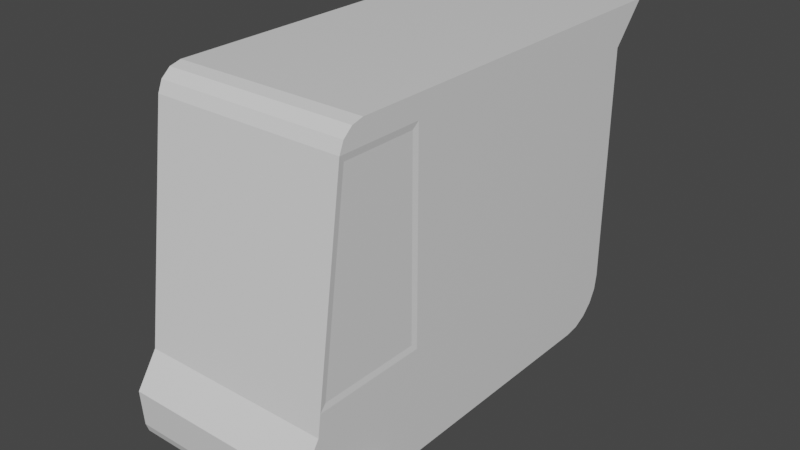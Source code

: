 # Source: SMILE-van.blend  (saved by Blender 3.0.42; exported with 4.5.12 LTS)
import bpy
from mathutils import Matrix  # noqa: F401  (used for matrix-valued properties, if any)

bpy.ops.wm.read_factory_settings(use_empty=True)
scene = bpy.context.scene
scene.name = 'Scene'

# ---- collections
col_collection = bpy.data.collections.new('Collection'); scene.collection.children.link(col_collection)

# ---- materials (node trees are filled in below, after node groups)
mat_material = bpy.data.materials.new('Material')
mat_material.alpha_threshold = 0.0
mat_material.use_transparent_shadow = False
mat_material.line_color = (0.0, 0.0, 0.0, 1.0)

# ---- material node trees
mat_material.use_nodes = True; mat_material.node_tree.nodes.clear()
_N = mat_material.node_tree.nodes; _L = mat_material.node_tree.links
n0 = _N.new('ShaderNodeOutputMaterial'); n0.name = 'Material Output'; n0.location = (300, 300)
n1 = _N.new('ShaderNodeBsdfPrincipled'); n1.name = 'Principled BSDF'; n1.location = (10, 300)
n1.distribution = 'GGX'
n1.subsurface_method = 'RANDOM_WALK_SKIN'
n1.inputs[2].default_value = 0.4
n1.inputs[3].default_value = 1.45
n1.inputs[27].default_value = (0.0, 0.0, 0.0, 1.0)
n1.inputs[28].default_value = 1.0
_L.new(n1.outputs[0], n0.inputs[0])
n0.is_active_output = True

# ---- world
world_world = bpy.data.worlds.new('World'); scene.world = world_world
world_world.use_nodes = True; world_world.node_tree.nodes.clear()
_N = world_world.node_tree.nodes; _L = world_world.node_tree.links
n0 = _N.new('ShaderNodeOutputWorld'); n0.name = 'World Output'; n0.location = (300, 300)
n1 = _N.new('ShaderNodeBackground'); n1.name = 'Background'; n1.location = (10, 300)
n1.inputs[0].default_value = (0.05088, 0.05088, 0.05088, 1.0)
_L.new(n1.outputs[0], n0.inputs[0])
n0.is_active_output = True
world_world.color = (0.05088, 0.05088, 0.05088)
world_world.use_sun_shadow = False
world_world.sun_shadow_jitter_overblur = 0.0

# ---- meshes
me_cube = bpy.data.meshes.new('Cube')
me_cube.from_pydata([(0.5833, 1.699, 1.0), (0.0, 1.699, 1.0), (0.0, -1.0, -0.4785), (0.5833, -1.0, -0.4785), (0.0, -1.131, -0.6771), (0.5833, -1.131, -0.6771), (0.0, 1.49, 0.7596), (0.5833, 1.49, 0.7596), (0.5833, -0.657, 1.0), (0.5779, -0.7777, 0.8318), (0.5833, -0.7262, 0.9823), (0.5833, -0.7818, 0.934), (0.0, -0.8091, 0.868), (0.0, -0.657, 1.0), (0.0, -0.7818, 0.934), (0.0, -0.7262, 0.9823), (0.5833, -1.116, -0.8944), (0.5833, -1.003, -1.0), (0.5833, -1.098, -0.9472), (0.5833, -1.057, -0.9858), (0.0, -1.003, -1.0), (0.0, -1.116, -0.8944), (0.0, -1.057, -0.9858), (0.0, -1.098, -0.9472), (0.5833, 1.197, -1.0), (0.5833, 1.49, -0.7071), (0.5833, 1.288, -0.9857), (0.5833, 1.369, -0.9441), (0.5833, 1.434, -0.8793), (0.5833, 1.476, -0.7976), (0.0, 1.49, -0.7071), (0.0, 1.197, -1.0), (0.0, 1.476, -0.7976), (0.0, 1.434, -0.8793), (0.0, 1.369, -0.9441), (0.0, 1.288, -0.9857), (0.0, -1.0, -0.4785), (0.5833, -1.0, -0.4785), (0.5833, -0.8091, 0.868), (0.0, -0.8091, 0.868), (0.0, 1.49, -0.7071), (0.0, 1.49, 0.7596), (0.5833, 1.49, 0.7596), (0.5833, 1.49, -0.7071), (0.5833, -0.2844, 1.0), (0.5833, -0.2844, -1.0), (0.5779, -0.3205, -0.3139), (0.5779, -0.9402, -0.3139), (0.5779, -0.3205, 0.8318), (0.5833, -0.9818, -0.35), (0.5833, -0.8091, 0.868), (0.5833, -0.2844, 0.868), (0.5833, -0.2844, -0.35)], [], [(31, 24, 45, 17, 20), (12, 14, 15, 13, 1, 6, 30, 32, 33, 34, 35, 31, 20, 22, 23, 21, 4, 2), (36, 37, 38, 39), (16, 5, 4, 21), (4, 5, 3, 2), (7, 6, 1, 0), (8, 13, 15, 10), (10, 15, 14, 11), (11, 14, 12, 50), (0, 1, 13, 8, 44), (20, 17, 19, 22), (22, 19, 18, 23), (23, 18, 16, 21), (40, 41, 42, 43), (24, 31, 35, 26), (26, 35, 34, 27), (27, 34, 33, 28), (28, 33, 32, 29), (29, 32, 30, 25), (24, 26, 27, 28, 29, 25, 7, 0, 44, 51, 52, 45), (2, 3, 37, 36), (3, 49, 50, 38, 37), (50, 12, 39, 38), (12, 2, 36, 39), (30, 6, 41, 40), (6, 7, 42, 41), (7, 25, 43, 42), (25, 30, 40, 43), (45, 52, 49, 3, 5, 16, 18, 19, 17), (47, 46, 48, 9), (50, 51, 44, 8, 10, 11), (47, 9, 50, 49), (48, 46, 52, 51), (46, 47, 49, 52), (9, 48, 51, 50)])
_uv = me_cube.uv_layers.new(name='UVMap')
_uv.uv.foreach_set('vector', [0.25, 0.5282, 0.375, 0.5282, 0.375, 0.6707, 0.375, 0.7398, 0.25, 0.7398, 0.7242, 0.7586, 0.7363, 0.7516, 0.7433, 0.7411, 0.7433, 0.7299, 0.625, 0.375, 0.5884, 0.3872, 0.3063, 0.4812, 0.2896, 0.4893, 0.2759, 0.5009, 0.2666, 0.5144, 0.2625, 0.5285, 0.2641, 0.5423, 0.3699, 0.8597, 0.3749, 0.8668, 0.3825, 0.8704, 0.3908, 0.8697, 0.4234, 0.8589, 0.4607, 0.8464, 0.4321, 0.875, 0.4321, 0.75, 0.6078, 0.75, 0.6078, 0.875, 0.3856, 0.75, 0.4073, 0.75, 0.4073, 0.875, 0.3856, 0.875, 0.4073, 0.875, 0.4073, 0.75, 0.4321, 0.75, 0.4321, 0.875, 0.6006, 0.5, 0.6006, 0.375, 0.625, 0.375, 0.625, 0.5, 0.625, 0.7366, 0.75, 0.7366, 0.75, 0.7436, 0.625, 0.7436, 0.625, 0.75, 0.625, 0.875, 0.6167, 0.875, 0.6167, 0.75, 0.6167, 0.75, 0.6167, 0.875, 0.6078, 0.875, 0.6078, 0.75, 0.625, 0.5, 0.75, 0.5, 0.75, 0.7366, 0.625, 0.7366, 0.625, 0.6992, 0.25, 0.7398, 0.375, 0.7398, 0.375, 0.745, 0.25, 0.745, 0.25, 0.745, 0.375, 0.745, 0.375, 0.75, 0.25, 0.75, 0.3802, 0.875, 0.3802, 0.75, 0.3856, 0.75, 0.3856, 0.875, 0.4126, 0.375, 0.6006, 0.375, 0.6006, 0.5, 0.4126, 0.5, 0.375, 0.5282, 0.25, 0.5282, 0.25, 0.5195, 0.375, 0.5195, 0.375, 0.5195, 0.25, 0.5195, 0.25, 0.5116, 0.375, 0.5116, 0.375, 0.5116, 0.25, 0.5116, 0.25, 0.5, 0.375, 0.5, 0.3905, 0.5, 0.3905, 0.375, 0.401, 0.375, 0.401, 0.5, 0.401, 0.5, 0.401, 0.375, 0.4126, 0.375, 0.4126, 0.5, 0.375, 0.5282, 0.3768, 0.5196, 0.3821, 0.5119, 0.3904, 0.5057, 0.4009, 0.5015, 0.4126, 0.5, 0.6006, 0.5, 0.625, 0.5, 0.625, 0.6992, 0.6085, 0.6973, 0.4562, 0.68, 0.375, 0.6707, 0.4321, 0.875, 0.4321, 0.75, 0.4321, 0.75, 0.4321, 0.875, 0.4321, 0.75, 0.4489, 0.75, 0.6078, 0.75, 0.6078, 0.75, 0.4321, 0.75, 0.6078, 0.75, 0.6078, 0.875, 0.6078, 0.875, 0.6078, 0.75, 0.6078, 0.875, 0.4321, 0.875, 0.4321, 0.875, 0.6078, 0.875, 0.4126, 0.375, 0.6006, 0.375, 0.6006, 0.375, 0.4126, 0.375, 0.6006, 0.375, 0.6006, 0.5, 0.6006, 0.5, 0.6006, 0.375, 0.6006, 0.5, 0.4126, 0.5, 0.4126, 0.5, 0.6006, 0.5, 0.4126, 0.5, 0.4126, 0.375, 0.4126, 0.375, 0.4126, 0.5, 0.375, 0.6707, 0.4562, 0.68, 0.4489, 0.75, 0.4321, 0.75, 0.4073, 0.75, 0.3856, 0.75, 0.3804, 0.7487, 0.3766, 0.745, 0.375, 0.7398, 0.4539, 0.7463, 0.4604, 0.6841, 0.6039, 0.7004, 0.6032, 0.7463, 0.6078, 0.75, 0.6085, 0.6973, 0.625, 0.6992, 0.625, 0.7366, 0.6228, 0.7433, 0.6164, 0.7482, 0.4539, 0.7463, 0.6032, 0.7463, 0.6078, 0.75, 0.4489, 0.75, 0.6039, 0.7004, 0.4604, 0.6841, 0.4562, 0.68, 0.6085, 0.6973, 0.4604, 0.6841, 0.4539, 0.7463, 0.4489, 0.75, 0.4562, 0.68, 0.6032, 0.7463, 0.6039, 0.7004, 0.6085, 0.6973, 0.6078, 0.75])
me_cube.materials.append(mat_material)
me_cube.use_remesh_preserve_volume = False
me_cube.use_remesh_preserve_attributes = False
me_cube.use_mirror_vertex_groups = False
me_cube.update()
me_cylinder = bpy.data.meshes.new('Cylinder')
me_cylinder.from_pydata([(0.0, 1.0, -1.0), (0.0, 1.0, 1.0), (0.1951, 0.9808, -1.0), (0.1951, 0.9808, 1.0), (0.3827, 0.9239, -1.0), (0.3827, 0.9239, 1.0), (0.5556, 0.8315, -1.0), (0.5556, 0.8315, 1.0), (0.7071, 0.7071, -1.0), (0.7071, 0.7071, 1.0), (0.8315, 0.5556, -1.0), (0.8315, 0.5556, 1.0), (0.9239, 0.3827, -1.0), (0.9239, 0.3827, 1.0), (0.9808, 0.1951, -1.0), (0.9808, 0.1951, 1.0), (1.0, -4.371e-08, -1.0), (1.0, -4.371e-08, 1.0), (0.9808, -0.1951, -1.0), (0.9808, -0.1951, 1.0), (0.9239, -0.3827, -1.0), (0.9239, -0.3827, 1.0), (0.8315, -0.5556, -1.0), (0.8315, -0.5556, 1.0), (0.7071, -0.7071, -1.0), (0.7071, -0.7071, 1.0), (0.5556, -0.8315, -1.0), (0.5556, -0.8315, 1.0), (0.3827, -0.9239, -1.0), (0.3827, -0.9239, 1.0), (0.1951, -0.9808, -1.0), (0.1951, -0.9808, 1.0), (-8.742e-08, -1.0, -1.0), (-8.742e-08, -1.0, 1.0), (-0.1951, -0.9808, -1.0), (-0.1951, -0.9808, 1.0), (-0.3827, -0.9239, -1.0), (-0.3827, -0.9239, 1.0), (-0.5556, -0.8315, -1.0), (-0.5556, -0.8315, 1.0), (-0.7071, -0.7071, -1.0), (-0.7071, -0.7071, 1.0), (-0.8315, -0.5556, -1.0), (-0.8315, -0.5556, 1.0), (-0.9239, -0.3827, -1.0), (-0.9239, -0.3827, 1.0), (-0.9808, -0.1951, -1.0), (-0.9808, -0.1951, 1.0), (-1.0, 1.192e-08, -1.0), (-1.0, 1.192e-08, 1.0), (-0.9808, 0.1951, -1.0), (-0.9808, 0.1951, 1.0), (-0.9239, 0.3827, -1.0), (-0.9239, 0.3827, 1.0), (-0.8315, 0.5556, -1.0), (-0.8315, 0.5556, 1.0), (-0.7071, 0.7071, -1.0), (-0.7071, 0.7071, 1.0), (-0.5556, 0.8315, -1.0), (-0.5556, 0.8315, 1.0), (-0.3827, 0.9239, -1.0), (-0.3827, 0.9239, 1.0), (-0.1951, 0.9808, -1.0), (-0.1951, 0.9808, 1.0)], [], [(0, 1, 3, 2), (2, 3, 5, 4), (4, 5, 7, 6), (6, 7, 9, 8), (8, 9, 11, 10), (10, 11, 13, 12), (12, 13, 15, 14), (14, 15, 17, 16), (16, 17, 19, 18), (18, 19, 21, 20), (20, 21, 23, 22), (22, 23, 25, 24), (24, 25, 27, 26), (26, 27, 29, 28), (28, 29, 31, 30), (30, 31, 33, 32), (32, 33, 35, 34), (34, 35, 37, 36), (36, 37, 39, 38), (38, 39, 41, 40), (40, 41, 43, 42), (42, 43, 45, 44), (44, 45, 47, 46), (46, 47, 49, 48), (48, 49, 51, 50), (50, 51, 53, 52), (52, 53, 55, 54), (54, 55, 57, 56), (56, 57, 59, 58), (58, 59, 61, 60), (3, 1, 63, 61, 59, 57, 55, 53, 51, 49, 47, 45, 43, 41, 39, 37, 35, 33, 31, 29, 27, 25, 23, 21, 19, 17, 15, 13, 11, 9, 7, 5), (60, 61, 63, 62), (62, 63, 1, 0), (0, 2, 4, 6, 8, 10, 12, 14, 16, 18, 20, 22, 24, 26, 28, 30, 32, 34, 36, 38, 40, 42, 44, 46, 48, 50, 52, 54, 56, 58, 60, 62)])
_uv = me_cylinder.uv_layers.new(name='UVMap')
_uv.uv.foreach_set('vector', [1.0, 0.5, 1.0, 1.0, 0.9688, 1.0, 0.9688, 0.5, 0.9688, 0.5, 0.9688, 1.0, 0.9375, 1.0, 0.9375, 0.5, 0.9375, 0.5, 0.9375, 1.0, 0.9062, 1.0, 0.9062, 0.5, 0.9062, 0.5, 0.9062, 1.0, 0.875, 1.0, 0.875, 0.5, 0.875, 0.5, 0.875, 1.0, 0.8438, 1.0, 0.8438, 0.5, 0.8438, 0.5, 0.8438, 1.0, 0.8125, 1.0, 0.8125, 0.5, 0.8125, 0.5, 0.8125, 1.0, 0.7812, 1.0, 0.7812, 0.5, 0.7812, 0.5, 0.7812, 1.0, 0.75, 1.0, 0.75, 0.5, 0.75, 0.5, 0.75, 1.0, 0.7188, 1.0, 0.7188, 0.5, 0.7188, 0.5, 0.7188, 1.0, 0.6875, 1.0, 0.6875, 0.5, 0.6875, 0.5, 0.6875, 1.0, 0.6562, 1.0, 0.6562, 0.5, 0.6562, 0.5, 0.6562, 1.0, 0.625, 1.0, 0.625, 0.5, 0.625, 0.5, 0.625, 1.0, 0.5938, 1.0, 0.5938, 0.5, 0.5938, 0.5, 0.5938, 1.0, 0.5625, 1.0, 0.5625, 0.5, 0.5625, 0.5, 0.5625, 1.0, 0.5312, 1.0, 0.5312, 0.5, 0.5312, 0.5, 0.5312, 1.0, 0.5, 1.0, 0.5, 0.5, 0.5, 0.5, 0.5, 1.0, 0.4688, 1.0, 0.4688, 0.5, 0.4688, 0.5, 0.4688, 1.0, 0.4375, 1.0, 0.4375, 0.5, 0.4375, 0.5, 0.4375, 1.0, 0.4062, 1.0, 0.4062, 0.5, 0.4062, 0.5, 0.4062, 1.0, 0.375, 1.0, 0.375, 0.5, 0.375, 0.5, 0.375, 1.0, 0.3438, 1.0, 0.3438, 0.5, 0.3438, 0.5, 0.3438, 1.0, 0.3125, 1.0, 0.3125, 0.5, 0.3125, 0.5, 0.3125, 1.0, 0.2812, 1.0, 0.2812, 0.5, 0.2812, 0.5, 0.2812, 1.0, 0.25, 1.0, 0.25, 0.5, 0.25, 0.5, 0.25, 1.0, 0.2188, 1.0, 0.2188, 0.5, 0.2188, 0.5, 0.2188, 1.0, 0.1875, 1.0, 0.1875, 0.5, 0.1875, 0.5, 0.1875, 1.0, 0.1562, 1.0, 0.1562, 0.5, 0.1562, 0.5, 0.1562, 1.0, 0.125, 1.0, 0.125, 0.5, 0.125, 0.5, 0.125, 1.0, 0.09375, 1.0, 0.09375, 0.5, 0.09375, 0.5, 0.09375, 1.0, 0.0625, 1.0, 0.0625, 0.5, 0.2968, 0.4854, 0.25, 0.49, 0.2032, 0.4854, 0.1582, 0.4717, 0.1167, 0.4496, 0.08029, 0.4197, 0.05045, 0.3833, 0.02827, 0.3418, 0.01461, 0.2968, 0.01, 0.25, 0.01461, 0.2032, 0.02827, 0.1582, 0.05045, 0.1167, 0.08029, 0.08029, 0.1167, 0.05045, 0.1582, 0.02827, 0.2032, 0.01461, 0.25, 0.01, 0.2968, 0.01461, 0.3418, 0.02827, 0.3833, 0.05045, 0.4197, 0.08029, 0.4496, 0.1167, 0.4717, 0.1582, 0.4854, 0.2032, 0.49, 0.25, 0.4854, 0.2968, 0.4717, 0.3418, 0.4496, 0.3833, 0.4197, 0.4197, 0.3833, 0.4496, 0.3418, 0.4717, 0.0625, 0.5, 0.0625, 1.0, 0.03125, 1.0, 0.03125, 0.5, 0.03125, 0.5, 0.03125, 1.0, 0.0, 1.0, 0.0, 0.5, 0.75, 0.49, 0.7968, 0.4854, 0.8418, 0.4717, 0.8833, 0.4496, 0.9197, 0.4197, 0.9496, 0.3833, 0.9717, 0.3418, 0.9854, 0.2968, 0.99, 0.25, 0.9854, 0.2032, 0.9717, 0.1582, 0.9496, 0.1167, 0.9197, 0.08029, 0.8833, 0.05045, 0.8418, 0.02827, 0.7968, 0.01461, 0.75, 0.01, 0.7032, 0.01461, 0.6582, 0.02827, 0.6167, 0.05045, 0.5803, 0.08029, 0.5504, 0.1167, 0.5283, 0.1582, 0.5146, 0.2032, 0.51, 0.25, 0.5146, 0.2968, 0.5283, 0.3418, 0.5504, 0.3833, 0.5803, 0.4197, 0.6167, 0.4496, 0.6582, 0.4717, 0.7032, 0.4854])
me_cylinder.use_remesh_fix_poles = True
me_cylinder.use_remesh_preserve_attributes = False
me_cylinder.update()

# ---- objects
ob_vanbody = bpy.data.objects.new('vanbody', me_cube)
ob_tire_1 = bpy.data.objects.new('tire 1', me_cylinder)

# ---- transforms, parenting, visibility, modifiers, constraints
ob_vanbody.location = (0.0, 0.0, 0.0)
ob_vanbody.lock_rotations_4d = False
ob_vanbody.empty_display_type = 'ARROWS'
ob_vanbody.lineart.crease_threshold = 0.0
_m = ob_vanbody.modifiers.new('Mirror', 'MIRROR')
_m.use_clip = True
ob_tire_1.location = (0.5625, -0.6899, -0.9923)
ob_tire_1.rotation_euler = (-0.0, 1.571, 0.0)
ob_tire_1.scale = (0.1537, 0.1537, 0.07017)
_m = ob_tire_1.modifiers.new('Mirror', 'MIRROR')
_m.use_clip = True
_m.mirror_object = ob_vanbody

# ---- collection membership
col_collection.objects.link(ob_vanbody)
col_collection.objects.link(ob_tire_1)

# ---- scene / render settings (as saved in the file)
scene.frame_start = 1; scene.frame_end = 250; scene.frame_set(1)
scene.render.engine = 'BLENDER_EEVEE_NEXT'
scene.cycles.sampling_pattern = 'TABULATED_SOBOL'
scene.cycles.use_light_tree = False
scene.view_settings.view_transform = 'Filmic'
bpy.context.view_layer.update()

# ---- added for rendering (the .blend has no active camera and no usable light): camera, sun
cam_auto = bpy.data.cameras.new('AutoCamera')
cam_auto.lens = 50.0
cam_auto.sensor_width = 36.0
cam_auto.clip_end = 1000.0
ob_auto_camera = bpy.data.objects.new('AutoCamera', cam_auto)
scene.collection.objects.link(ob_auto_camera)
ob_auto_camera.location = (3.48856, -3.90241, 2.71785)
ob_auto_camera.rotation_euler = (1.09748, -7.21219e-08, 0.694738)
scene.camera = ob_auto_camera
light_auto_sun = bpy.data.lights.new('AutoSun', 'SUN')
light_auto_sun.energy = 3.0
light_auto_sun.angle = 0.0523599
ob_auto_sun = bpy.data.objects.new('AutoSun', light_auto_sun)
scene.collection.objects.link(ob_auto_sun)
ob_auto_sun.rotation_euler = (0.872665, 0.174533, 0.523599)
bpy.context.view_layer.update()
